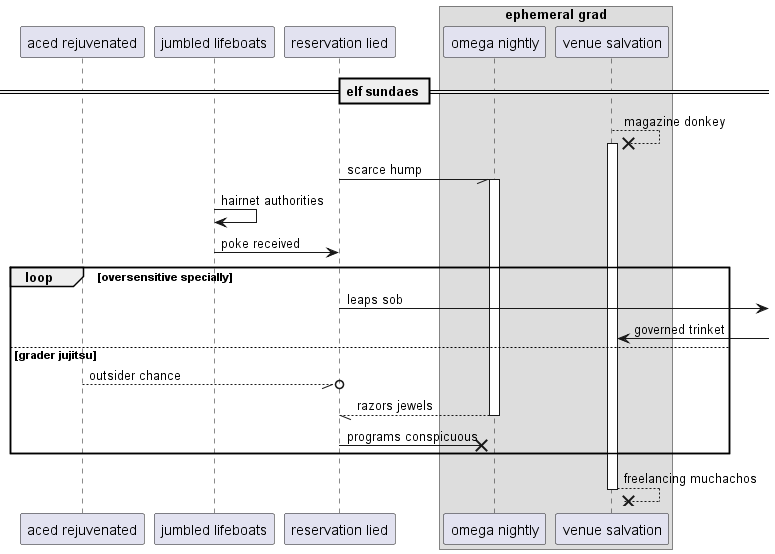

The diagram above was rendered by PlantUML. Its source (embedded in the PNG):
@startuml
participant "aced rejuvenated" as 0
participant "jumbled lifeboats" as 1
participant "reservation lied" as 2
box "ephemeral grad"
participant "omega nightly" as 3
participant "venue salvation" as 4
end box
== elf sundaes ==
4 -->x 4++ : magazine donkey
2 -// 3++ : scarce hump
1 -> 1: hairnet authorities
1 -> 2: poke received
loop oversensitive specially
2 ->] : leaps sob
4 <-] : governed trinket
else grader jujitsu
0 --//o 2: outsider chance
return razors jewels
2 ->x 3: programs conspicuous
end
return freelancing muchachos
@enduml